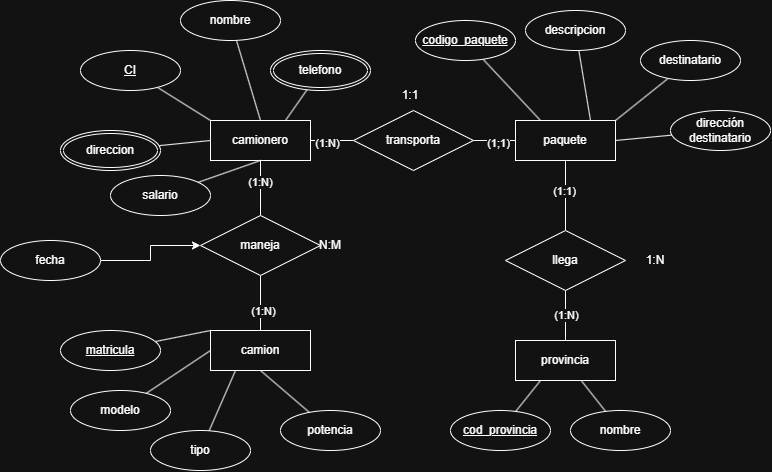

The diagram above was exported from draw.io. Its source (the exported page's mxGraphModel, read from the mxfile embedded in the PNG):
<mxGraphModel dx="1963" dy="675" grid="1" gridSize="10" guides="1" tooltips="1" connect="1" arrows="1" fold="1" page="1" pageScale="1" pageWidth="827" pageHeight="1169" math="0" shadow="0">
  <root>
    <mxCell id="0" />
    <mxCell id="1" parent="0" />
    <mxCell id="N886HGNKArx6_Owf_0zE-278" edge="1" parent="1" source="N886HGNKArx6_Owf_0zE-267" style="edgeStyle=orthogonalEdgeStyle;rounded=0;orthogonalLoop=1;jettySize=auto;html=1;endArrow=none;endFill=0;" target="N886HGNKArx6_Owf_0zE-272" value="">
      <mxGeometry relative="1" as="geometry" />
    </mxCell>
    <mxCell id="N886HGNKArx6_Owf_0zE-307" connectable="0" parent="N886HGNKArx6_Owf_0zE-278" style="edgeLabel;html=1;align=center;verticalAlign=middle;resizable=0;points=[];" value="(1:1)" vertex="1">
      <mxGeometry relative="1" x="-0.151" y="-2" as="geometry">
        <mxPoint as="offset" />
      </mxGeometry>
    </mxCell>
    <mxCell id="N886HGNKArx6_Owf_0zE-267" parent="1" style="whiteSpace=wrap;html=1;align=center;" value="paquete" vertex="1">
      <mxGeometry height="40" width="100" x="395" y="160" as="geometry" />
    </mxCell>
    <mxCell id="N886HGNKArx6_Owf_0zE-268" parent="1" style="whiteSpace=wrap;html=1;align=center;" value="provincia" vertex="1">
      <mxGeometry height="40" width="100" x="395" y="380" as="geometry" />
    </mxCell>
    <mxCell id="N886HGNKArx6_Owf_0zE-274" edge="1" parent="1" source="N886HGNKArx6_Owf_0zE-269" style="edgeStyle=orthogonalEdgeStyle;rounded=0;orthogonalLoop=1;jettySize=auto;html=1;endArrow=none;endFill=0;" target="N886HGNKArx6_Owf_0zE-271" value="">
      <mxGeometry relative="1" as="geometry" />
    </mxCell>
    <mxCell id="N886HGNKArx6_Owf_0zE-304" connectable="0" parent="N886HGNKArx6_Owf_0zE-274" style="edgeLabel;html=1;align=center;verticalAlign=middle;resizable=0;points=[];" value="(1:N)" vertex="1">
      <mxGeometry relative="1" x="-0.2499" y="-2" as="geometry">
        <mxPoint as="offset" />
      </mxGeometry>
    </mxCell>
    <mxCell id="N886HGNKArx6_Owf_0zE-269" parent="1" style="whiteSpace=wrap;html=1;align=center;" value="camionero" vertex="1">
      <mxGeometry height="40" width="100" x="90" y="160" as="geometry" />
    </mxCell>
    <mxCell id="N886HGNKArx6_Owf_0zE-275" edge="1" parent="1" source="N886HGNKArx6_Owf_0zE-271" style="edgeStyle=orthogonalEdgeStyle;rounded=0;orthogonalLoop=1;jettySize=auto;html=1;endArrow=none;endFill=0;" target="N886HGNKArx6_Owf_0zE-267" value="">
      <mxGeometry relative="1" as="geometry" />
    </mxCell>
    <mxCell id="N886HGNKArx6_Owf_0zE-305" connectable="0" parent="N886HGNKArx6_Owf_0zE-275" style="edgeLabel;html=1;align=center;verticalAlign=middle;resizable=0;points=[];" value="(1;1)" vertex="1">
      <mxGeometry relative="1" x="0.1536" y="-2" as="geometry">
        <mxPoint as="offset" />
      </mxGeometry>
    </mxCell>
    <mxCell id="N886HGNKArx6_Owf_0zE-271" parent="1" style="shape=rhombus;perimeter=rhombusPerimeter;whiteSpace=wrap;html=1;align=center;" value="transporta" vertex="1">
      <mxGeometry height="60" width="120" x="233" y="150" as="geometry" />
    </mxCell>
    <mxCell id="N886HGNKArx6_Owf_0zE-279" edge="1" parent="1" source="N886HGNKArx6_Owf_0zE-272" style="edgeStyle=orthogonalEdgeStyle;rounded=0;orthogonalLoop=1;jettySize=auto;html=1;endArrow=none;endFill=0;" target="N886HGNKArx6_Owf_0zE-268" value="">
      <mxGeometry relative="1" as="geometry" />
    </mxCell>
    <mxCell id="N886HGNKArx6_Owf_0zE-308" connectable="0" parent="N886HGNKArx6_Owf_0zE-279" style="edgeLabel;html=1;align=center;verticalAlign=middle;resizable=0;points=[];" value="(1:N)" vertex="1">
      <mxGeometry relative="1" x="-0.0257" as="geometry">
        <mxPoint as="offset" />
      </mxGeometry>
    </mxCell>
    <mxCell id="N886HGNKArx6_Owf_0zE-272" parent="1" style="shape=rhombus;perimeter=rhombusPerimeter;whiteSpace=wrap;html=1;align=center;" value="llega" vertex="1">
      <mxGeometry height="60" width="120" x="385" y="270" as="geometry" />
    </mxCell>
    <mxCell id="N886HGNKArx6_Owf_0zE-290" edge="1" parent="1" source="N886HGNKArx6_Owf_0zE-280" style="rounded=0;orthogonalLoop=1;jettySize=auto;html=1;entryX=0;entryY=0;entryDx=0;entryDy=0;endArrow=none;endFill=0;" target="N886HGNKArx6_Owf_0zE-269">
      <mxGeometry relative="1" as="geometry" />
    </mxCell>
    <mxCell id="N886HGNKArx6_Owf_0zE-280" parent="1" style="ellipse;whiteSpace=wrap;html=1;align=center;fontStyle=4;" value="CI" vertex="1">
      <mxGeometry height="40" width="100" x="-40" y="90" as="geometry" />
    </mxCell>
    <mxCell id="N886HGNKArx6_Owf_0zE-288" edge="1" parent="1" source="N886HGNKArx6_Owf_0zE-282" style="rounded=0;orthogonalLoop=1;jettySize=auto;html=1;entryX=0.5;entryY=0;entryDx=0;entryDy=0;endArrow=none;endFill=0;" target="N886HGNKArx6_Owf_0zE-269">
      <mxGeometry relative="1" as="geometry" />
    </mxCell>
    <mxCell id="N886HGNKArx6_Owf_0zE-282" parent="1" style="ellipse;whiteSpace=wrap;html=1;align=center;" value="nombre" vertex="1">
      <mxGeometry height="40" width="100" x="60" y="40" as="geometry" />
    </mxCell>
    <mxCell id="N886HGNKArx6_Owf_0zE-291" edge="1" parent="1" source="N886HGNKArx6_Owf_0zE-285" style="rounded=0;orthogonalLoop=1;jettySize=auto;html=1;entryX=0;entryY=0.5;entryDx=0;entryDy=0;endArrow=none;endFill=0;" target="N886HGNKArx6_Owf_0zE-269">
      <mxGeometry relative="1" as="geometry" />
    </mxCell>
    <mxCell id="N886HGNKArx6_Owf_0zE-285" parent="1" style="ellipse;shape=doubleEllipse;margin=3;whiteSpace=wrap;html=1;align=center;" value="direccion" vertex="1">
      <mxGeometry height="40" width="100" x="-60" y="170" as="geometry" />
    </mxCell>
    <mxCell id="N886HGNKArx6_Owf_0zE-289" edge="1" parent="1" source="N886HGNKArx6_Owf_0zE-286" style="rounded=0;orthogonalLoop=1;jettySize=auto;html=1;entryX=0.75;entryY=0;entryDx=0;entryDy=0;endArrow=none;endFill=0;" target="N886HGNKArx6_Owf_0zE-269">
      <mxGeometry relative="1" as="geometry" />
    </mxCell>
    <mxCell id="N886HGNKArx6_Owf_0zE-286" parent="1" style="ellipse;shape=doubleEllipse;margin=3;whiteSpace=wrap;html=1;align=center;" value="telefono" vertex="1">
      <mxGeometry height="40" width="100" x="150" y="90" as="geometry" />
    </mxCell>
    <mxCell id="N886HGNKArx6_Owf_0zE-292" edge="1" parent="1" source="N886HGNKArx6_Owf_0zE-287" style="rounded=0;orthogonalLoop=1;jettySize=auto;html=1;entryX=0.5;entryY=1;entryDx=0;entryDy=0;endArrow=none;endFill=0;" target="N886HGNKArx6_Owf_0zE-269">
      <mxGeometry relative="1" as="geometry" />
    </mxCell>
    <mxCell id="N886HGNKArx6_Owf_0zE-287" parent="1" style="ellipse;whiteSpace=wrap;html=1;align=center;" value="salario" vertex="1">
      <mxGeometry height="40" width="100" x="-10" y="215" as="geometry" />
    </mxCell>
    <mxCell id="N886HGNKArx6_Owf_0zE-297" edge="1" parent="1" source="N886HGNKArx6_Owf_0zE-293" style="rounded=0;orthogonalLoop=1;jettySize=auto;html=1;entryX=0.75;entryY=0;entryDx=0;entryDy=0;endArrow=none;endFill=0;" target="N886HGNKArx6_Owf_0zE-267">
      <mxGeometry relative="1" as="geometry" />
    </mxCell>
    <mxCell id="N886HGNKArx6_Owf_0zE-293" parent="1" style="ellipse;whiteSpace=wrap;html=1;align=center;" value="descripcion" vertex="1">
      <mxGeometry height="40" width="100" x="405" y="50" as="geometry" />
    </mxCell>
    <mxCell id="N886HGNKArx6_Owf_0zE-296" edge="1" parent="1" source="N886HGNKArx6_Owf_0zE-295" style="rounded=0;orthogonalLoop=1;jettySize=auto;html=1;entryX=0.25;entryY=0;entryDx=0;entryDy=0;endArrow=none;endFill=0;" target="N886HGNKArx6_Owf_0zE-267">
      <mxGeometry relative="1" as="geometry" />
    </mxCell>
    <mxCell id="N886HGNKArx6_Owf_0zE-295" parent="1" style="ellipse;whiteSpace=wrap;html=1;align=center;fontStyle=4;" value="codigo_paquete" vertex="1">
      <mxGeometry height="40" width="100" x="295" y="60" as="geometry" />
    </mxCell>
    <mxCell id="N886HGNKArx6_Owf_0zE-298" parent="1" style="ellipse;whiteSpace=wrap;html=1;align=center;fontStyle=4;" value="cod_provincia" vertex="1">
      <mxGeometry height="40" width="100" x="330" y="450" as="geometry" />
    </mxCell>
    <mxCell id="N886HGNKArx6_Owf_0zE-300" edge="1" parent="1" source="N886HGNKArx6_Owf_0zE-299" style="rounded=0;orthogonalLoop=1;jettySize=auto;html=1;endArrow=none;endFill=0;" target="N886HGNKArx6_Owf_0zE-268">
      <mxGeometry relative="1" as="geometry" />
    </mxCell>
    <mxCell id="N886HGNKArx6_Owf_0zE-299" parent="1" style="ellipse;whiteSpace=wrap;html=1;align=center;" value="nombre" vertex="1">
      <mxGeometry height="40" width="100" x="450" y="450" as="geometry" />
    </mxCell>
    <mxCell id="N886HGNKArx6_Owf_0zE-301" edge="1" parent="1" source="N886HGNKArx6_Owf_0zE-298" style="rounded=0;orthogonalLoop=1;jettySize=auto;html=1;entryX=0.25;entryY=1;entryDx=0;entryDy=0;endArrow=none;endFill=0;" target="N886HGNKArx6_Owf_0zE-268">
      <mxGeometry relative="1" as="geometry" />
    </mxCell>
    <mxCell id="N886HGNKArx6_Owf_0zE-306" parent="1" style="text;html=1;whiteSpace=wrap;strokeColor=none;fillColor=none;align=center;verticalAlign=middle;rounded=0;" value="1:1" vertex="1">
      <mxGeometry height="30" width="60" x="260" y="120" as="geometry" />
    </mxCell>
    <mxCell id="N886HGNKArx6_Owf_0zE-309" parent="1" style="text;html=1;whiteSpace=wrap;strokeColor=none;fillColor=none;align=center;verticalAlign=middle;rounded=0;" value="1:N" vertex="1">
      <mxGeometry height="30" width="60" x="505" y="285" as="geometry" />
    </mxCell>
    <mxCell id="N886HGNKArx6_Owf_0zE-310" parent="1" style="whiteSpace=wrap;html=1;align=center;" value="camion" vertex="1">
      <mxGeometry height="40" width="100" x="90" y="370" as="geometry" />
    </mxCell>
    <mxCell id="N886HGNKArx6_Owf_0zE-316" edge="1" parent="1" source="N886HGNKArx6_Owf_0zE-311" style="rounded=0;orthogonalLoop=1;jettySize=auto;html=1;entryX=0;entryY=0.5;entryDx=0;entryDy=0;endArrow=none;endFill=0;" target="N886HGNKArx6_Owf_0zE-310">
      <mxGeometry relative="1" as="geometry" />
    </mxCell>
    <mxCell id="N886HGNKArx6_Owf_0zE-311" parent="1" style="ellipse;whiteSpace=wrap;html=1;align=center;" value="modelo" vertex="1">
      <mxGeometry height="40" width="100" x="-50" y="430" as="geometry" />
    </mxCell>
    <mxCell id="N886HGNKArx6_Owf_0zE-315" edge="1" parent="1" source="N886HGNKArx6_Owf_0zE-312" style="rounded=0;orthogonalLoop=1;jettySize=auto;html=1;entryX=0;entryY=0;entryDx=0;entryDy=0;endArrow=none;endFill=0;" target="N886HGNKArx6_Owf_0zE-310">
      <mxGeometry relative="1" as="geometry" />
    </mxCell>
    <mxCell id="N886HGNKArx6_Owf_0zE-312" parent="1" style="ellipse;whiteSpace=wrap;html=1;align=center;fontStyle=4;" value="matricula" vertex="1">
      <mxGeometry height="40" width="100" x="-60" y="370" as="geometry" />
    </mxCell>
    <mxCell id="N886HGNKArx6_Owf_0zE-317" edge="1" parent="1" source="N886HGNKArx6_Owf_0zE-313" style="rounded=0;orthogonalLoop=1;jettySize=auto;html=1;entryX=0.25;entryY=1;entryDx=0;entryDy=0;endArrow=none;endFill=0;" target="N886HGNKArx6_Owf_0zE-310">
      <mxGeometry relative="1" as="geometry" />
    </mxCell>
    <mxCell id="N886HGNKArx6_Owf_0zE-313" parent="1" style="ellipse;whiteSpace=wrap;html=1;align=center;" value="tipo" vertex="1">
      <mxGeometry height="40" width="100" x="30" y="470" as="geometry" />
    </mxCell>
    <mxCell id="N886HGNKArx6_Owf_0zE-318" edge="1" parent="1" source="N886HGNKArx6_Owf_0zE-314" style="rounded=0;orthogonalLoop=1;jettySize=auto;html=1;entryX=0.5;entryY=1;entryDx=0;entryDy=0;endArrow=none;endFill=0;" target="N886HGNKArx6_Owf_0zE-310">
      <mxGeometry relative="1" as="geometry" />
    </mxCell>
    <mxCell id="N886HGNKArx6_Owf_0zE-314" parent="1" style="ellipse;whiteSpace=wrap;html=1;align=center;" value="potencia" vertex="1">
      <mxGeometry height="40" width="100" x="160" y="450" as="geometry" />
    </mxCell>
    <mxCell id="N886HGNKArx6_Owf_0zE-320" edge="1" parent="1" source="N886HGNKArx6_Owf_0zE-319" style="edgeStyle=orthogonalEdgeStyle;rounded=0;orthogonalLoop=1;jettySize=auto;html=1;endArrow=none;endFill=0;" target="N886HGNKArx6_Owf_0zE-269" value="">
      <mxGeometry relative="1" as="geometry" />
    </mxCell>
    <mxCell id="N886HGNKArx6_Owf_0zE-322" connectable="0" parent="N886HGNKArx6_Owf_0zE-320" style="edgeLabel;html=1;align=center;verticalAlign=middle;resizable=0;points=[];" value="(1:N)" vertex="1">
      <mxGeometry relative="1" x="0.2313" y="1" as="geometry">
        <mxPoint as="offset" />
      </mxGeometry>
    </mxCell>
    <mxCell id="N886HGNKArx6_Owf_0zE-321" edge="1" parent="1" source="N886HGNKArx6_Owf_0zE-319" style="edgeStyle=orthogonalEdgeStyle;rounded=0;orthogonalLoop=1;jettySize=auto;html=1;endArrow=none;endFill=0;" target="N886HGNKArx6_Owf_0zE-310" value="">
      <mxGeometry relative="1" as="geometry" />
    </mxCell>
    <mxCell id="N886HGNKArx6_Owf_0zE-325" connectable="0" parent="N886HGNKArx6_Owf_0zE-321" style="edgeLabel;html=1;align=center;verticalAlign=middle;resizable=0;points=[];" value="(1:N)" vertex="1">
      <mxGeometry relative="1" x="0.2586" y="2" as="geometry">
        <mxPoint as="offset" />
      </mxGeometry>
    </mxCell>
    <mxCell id="N886HGNKArx6_Owf_0zE-319" parent="1" style="shape=rhombus;perimeter=rhombusPerimeter;whiteSpace=wrap;html=1;align=center;" value="maneja" vertex="1">
      <mxGeometry height="60" width="120" x="80" y="255" as="geometry" />
    </mxCell>
    <mxCell id="N886HGNKArx6_Owf_0zE-324" edge="1" parent="1" source="N886HGNKArx6_Owf_0zE-323" style="edgeStyle=orthogonalEdgeStyle;rounded=0;orthogonalLoop=1;jettySize=auto;html=1;entryX=0;entryY=0.5;entryDx=0;entryDy=0;" target="N886HGNKArx6_Owf_0zE-319">
      <mxGeometry relative="1" as="geometry" />
    </mxCell>
    <mxCell id="N886HGNKArx6_Owf_0zE-323" parent="1" style="ellipse;whiteSpace=wrap;html=1;align=center;" value="fecha" vertex="1">
      <mxGeometry height="40" width="100" x="-120" y="280" as="geometry" />
    </mxCell>
    <mxCell id="N886HGNKArx6_Owf_0zE-326" parent="1" style="text;html=1;whiteSpace=wrap;strokeColor=none;fillColor=none;align=center;verticalAlign=middle;rounded=0;" value="N:M" vertex="1">
      <mxGeometry height="30" width="60" x="180" y="270" as="geometry" />
    </mxCell>
    <mxCell id="N886HGNKArx6_Owf_0zE-330" edge="1" parent="1" source="N886HGNKArx6_Owf_0zE-327" style="rounded=0;orthogonalLoop=1;jettySize=auto;html=1;entryX=1;entryY=0;entryDx=0;entryDy=0;endArrow=none;endFill=0;" target="N886HGNKArx6_Owf_0zE-267">
      <mxGeometry relative="1" x="0.0118" as="geometry" />
    </mxCell>
    <mxCell id="N886HGNKArx6_Owf_0zE-327" parent="1" style="ellipse;whiteSpace=wrap;html=1;align=center;" value="destinatario" vertex="1">
      <mxGeometry height="40" width="100" x="520" y="80" as="geometry" />
    </mxCell>
    <mxCell id="N886HGNKArx6_Owf_0zE-329" edge="1" parent="1" source="N886HGNKArx6_Owf_0zE-328" style="rounded=0;orthogonalLoop=1;jettySize=auto;html=1;entryX=1;entryY=0.5;entryDx=0;entryDy=0;endArrow=none;endFill=0;" target="N886HGNKArx6_Owf_0zE-267">
      <mxGeometry relative="1" x="0.0154" as="geometry" />
    </mxCell>
    <mxCell id="N886HGNKArx6_Owf_0zE-328" parent="1" style="ellipse;whiteSpace=wrap;html=1;align=center;" value="&lt;div&gt;dirección&lt;/div&gt;&lt;div&gt;destinatario&lt;/div&gt;" vertex="1">
      <mxGeometry height="40" width="100" x="550" y="150" as="geometry" />
    </mxCell>
  </root>
</mxGraphModel>